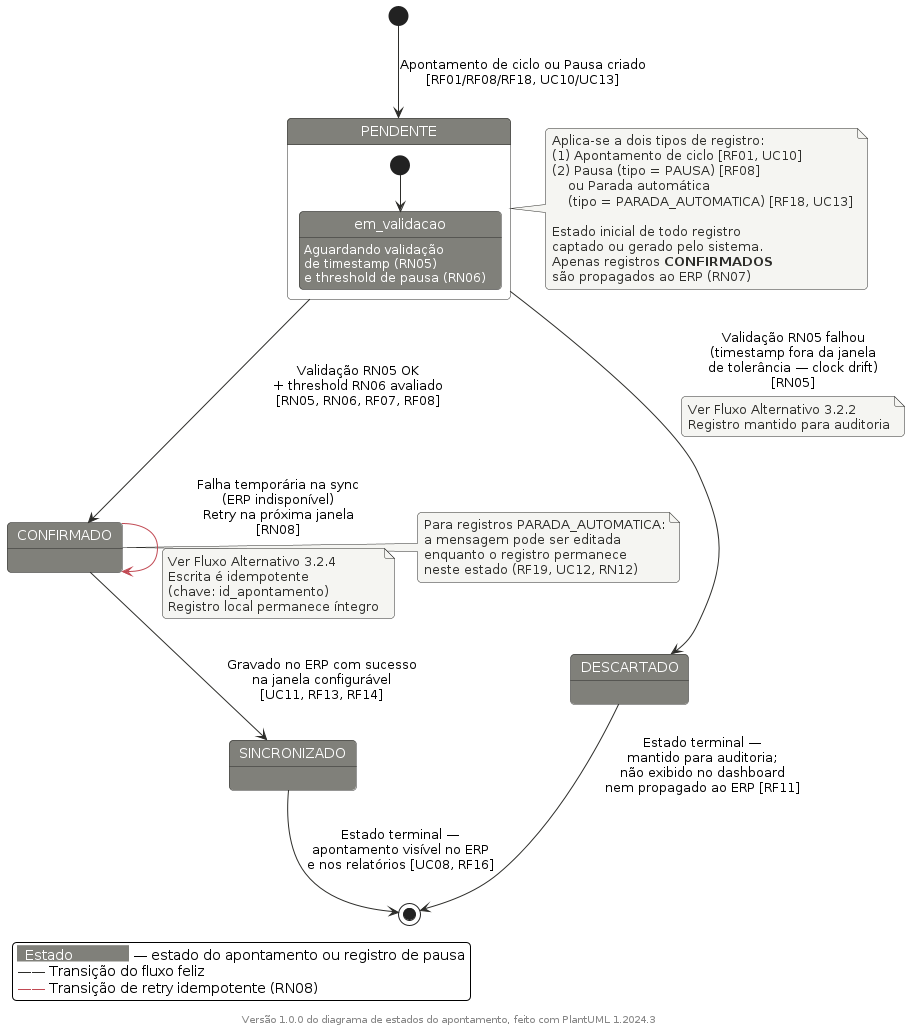

The diagram above was rendered by PlantUML. Its source (embedded in the PNG):
@startuml Appointment State Diagram

skinparam backgroundColor #FFFFFF
skinparam shadowing false
skinparam roundCorner 8

skinparam state {
    BackgroundColor #80807a
    BorderColor #2D2D2A
    FontColor #FFFFFF
    ArrowColor #2D2D2A
    StartColor #2D2D2A
    EndColor #2D2D2A
}

skinparam note {
    BackgroundColor #F5F5F2
    BorderColor #2D2D2A
    FontColor #2D2D2A
}

[*] --> PENDENTE : Apontamento de ciclo ou Pausa criado\n[RF01/RF08/RF18, UC10/UC13]

state PENDENTE {
    [*] --> em_validacao
    em_validacao : Aguardando validação\nde timestamp (RN05)\ne threshold de pausa (RN06)
}

PENDENTE --> CONFIRMADO : Validação RN05 OK\n+ threshold RN06 avaliado\n[RN05, RN06, RF07, RF08]

PENDENTE --> DESCARTADO : Validação RN05 falhou\n(timestamp fora da janela\nde tolerância — clock drift)\n[RN05]

note on link
  Ver Fluxo Alternativo 3.2.2
  Registro mantido para auditoria
end note

CONFIRMADO --> SINCRONIZADO : Gravado no ERP com sucesso\nna janela configurável\n[UC11, RF13, RF14]

CONFIRMADO -[#C14953]-> CONFIRMADO : Falha temporária na sync\n(ERP indisponível)\nRetry na próxima janela\n[RN08]

note on link
  Ver Fluxo Alternativo 3.2.4
  Escrita é idempotente
  (chave: id_apontamento)
  Registro local permanece íntegro
end note

SINCRONIZADO --> [*] : Estado terminal —\napontamento visível no ERP\ne nos relatórios [UC08, RF16]

DESCARTADO --> [*] : Estado terminal —\nmantido para auditoria;\nnão exibido no dashboard\nnem propagado ao ERP [RF11]

note right of PENDENTE
  Aplica-se a dois tipos de registro:
  (1) Apontamento de ciclo [RF01, UC10]
  (2) Pausa (tipo = PAUSA) [RF08]
      ou Parada automática
      (tipo = PARADA_AUTOMATICA) [RF18, UC13]

  Estado inicial de todo registro
  captado ou gerado pelo sistema.
  Apenas registros **CONFIRMADOS**
  são propagados ao ERP (RN07)
end note

note right of CONFIRMADO
  Para registros PARADA_AUTOMATICA:
  a mensagem pode ser editada
  enquanto o registro permanece
  neste estado (RF19, UC12, RN12)
end note

legend bottom left
  <back:#80807a><color:white>  Estado              </color></back> — estado do apontamento ou registro de pausa
  <color:#2D2D2A>——</color> Transição do fluxo feliz
  <color:#C14953>——</color> Transição de retry idempotente (RN08)
endlegend

footer Versão 1.0.0 do diagrama de estados do apontamento, feito com PlantUML %version()
@enduml